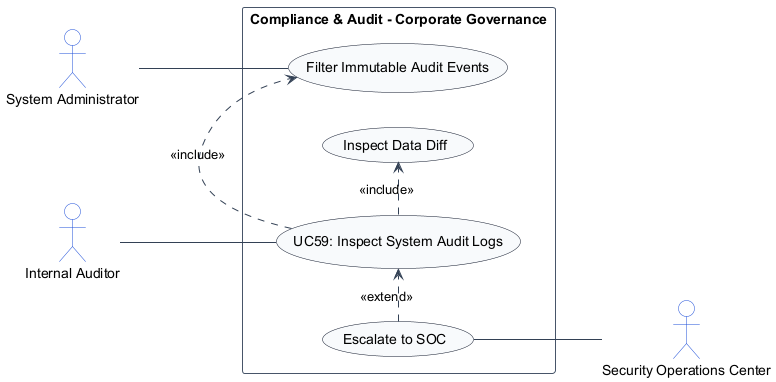

The diagram above was rendered by PlantUML. Its source (embedded in the PNG):
@startuml
left to right direction
skinparam shadowing false
skinparam packageStyle rectangle
skinparam actorStyle stickman

skinparam ArrowColor #334155
skinparam ActorBorderColor #1d4ed8
skinparam ActorBackgroundColor #ffffff
skinparam UsecaseBorderColor #0f172a
skinparam UsecaseBackgroundColor #f8fafc
skinparam RectangleBorderColor #475569
skinparam RectangleBackgroundColor #ffffff

actor "System Administrator" as SystemAdministrator
actor "Internal Auditor" as InternalAuditor
actor "Security Operations Center" as SecurityOperationsCenter

rectangle "Compliance & Audit - Corporate Governance" {
    usecase "UC59: Inspect System Audit Logs" as UC_Main
    usecase "Filter Immutable Audit Events" as UC_FilterAudit
    usecase "Inspect Data Diff" as UC_DiffData
    usecase "Escalate to SOC" as UC_SOCEscalate

    InternalAuditor -- UC_Main
    SystemAdministrator -- UC_FilterAudit
    UC_Main .> UC_FilterAudit : <<include>>
    UC_Main .> UC_DiffData : <<include>>
    UC_SOCEscalate .> UC_Main : <<extend>>
    UC_SOCEscalate -- SecurityOperationsCenter
}
@enduml